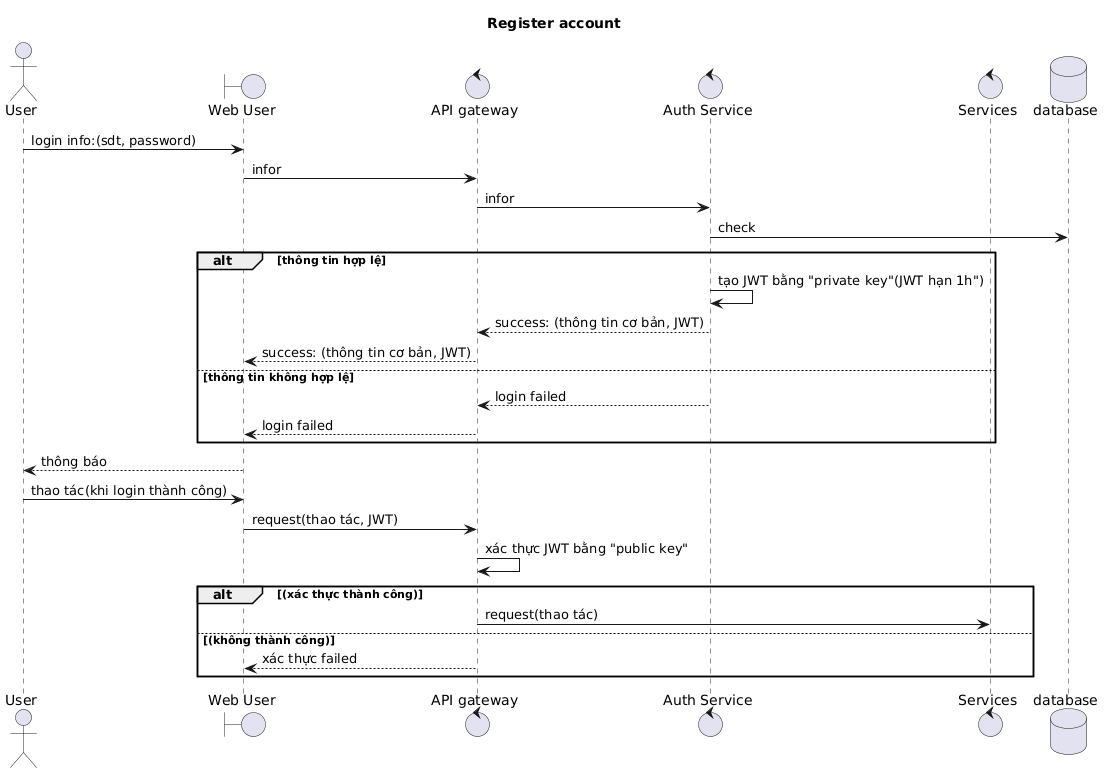

The diagram above was rendered by PlantUML. Its source (embedded in the PNG):
@startuml
title Register account

actor "User" as us
boundary "Web User" as wu
control "API gateway" as AG
control "Auth Service" as AS
control "Services" as other
database "database" as dt

us -> wu: login info:(sdt, password)
wu -> AG: infor
AG -> AS: infor
AS->dt: check

alt thông tin hợp lệ
    AS->AS: tạo JWT bằng "private key"(JWT hạn 1h")
    AS-->AG: success: (thông tin cơ bản, JWT)
    AG-->wu: success: (thông tin cơ bản, JWT)
    
else thông tin không hợp lệ
    AS-->AG: login failed
    AG-->wu: login failed
end

wu-->us: thông báo


us -> wu: thao tác(khi login thành công)
wu->AG: request(thao tác, JWT)
AG->AG: xác thực JWT bằng "public key"

alt (xác thực thành công)
AG->other: request(thao tác)
else (không thành công)
AG-->wu: xác thực failed
end
@enduml